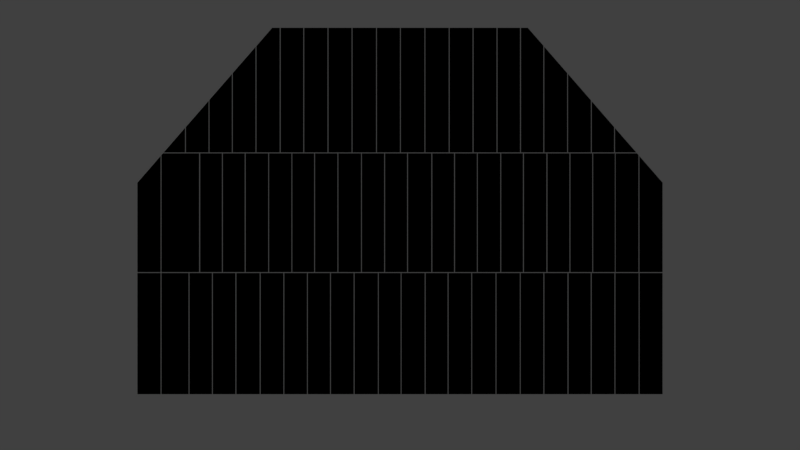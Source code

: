 # Source: ARENA_0_Castle_0_BakeryRoofWallFloorblend.blend  (saved by Blender 2.79.0; exported with 4.5.12 LTS)
import bpy
from mathutils import Matrix  # noqa: F401  (used for matrix-valued properties, if any)

bpy.ops.wm.read_factory_settings(use_empty=True)
scene = bpy.context.scene
scene.name = 'Scene'

# ---- collections
col_collection_1 = bpy.data.collections.new('Collection 1'); scene.collection.children.link(col_collection_1)

# ---- materials (node trees are filled in below, after node groups)
mat_material_006 = bpy.data.materials.new('Material.006')
mat_material_006.alpha_threshold = 0.0
mat_material_006.diffuse_color = (0.0, 0.0, 0.0, 1.0)
mat_material_006.roughness = 0.5

# ---- material node trees

# ---- world
world_world = bpy.data.worlds.new('World'); scene.world = world_world
world_world.color = (0.05088, 0.05088, 0.05088)
world_world.use_sun_shadow = False
world_world.sun_shadow_jitter_overblur = 0.0
world_world.cycles.sampling_method = 'MANUAL'

# ---- cameras
cam_camera = bpy.data.cameras.new('Camera')
cam_camera.type = 'ORTHO'
cam_camera.clip_end = 100.0
cam_camera.lens = 35.0
cam_camera.sensor_width = 32.0
cam_camera.sensor_height = 18.0
cam_camera.ortho_scale = 40.31
cam_camera.dof.focus_distance = 0.0

# ---- lights
light_lamp = bpy.data.lights.new('Lamp', 'POINT')
light_lamp.transmission_factor = 0.0
light_lamp.cutoff_distance = 30.0
light_lamp.energy = 100.0
light_lamp.shadow_buffer_clip_start = 1.001
light_lamp.shadow_soft_size = 0.1
light_lamp.shadow_maximum_resolution = 0.006
light_lamp.use_absolute_resolution = True

# ---- meshes
me_wall_008 = bpy.data.meshes.new('Wall.008')
me_wall_008.from_pydata([(-13.23, -0.04513, -3.481), (-13.23, 0.04513, -3.481), (-13.23, 0.04513, 2.626), (-13.23, -0.04513, 2.626), (-12.07, -0.04513, -3.481), (-12.07, 0.04513, -3.481), (-12.07, 0.04513, 2.626), (-12.07, -0.04513, 2.626), (12.06, -0.05492, -3.481), (12.06, 0.05492, -3.481), (12.06, 0.05492, 2.626), (12.06, -0.05492, 2.626), (13.23, -0.05492, -3.481), (13.23, 0.05492, -3.481), (13.23, 0.05492, 2.626), (13.23, -0.05492, 2.626), (-12.03, -0.04785, -3.481), (-12.03, 0.04785, -3.481), (-12.03, 0.04785, 2.626), (-12.03, -0.04785, 2.626), (-10.85, -0.04785, -3.481), (-10.85, 0.04785, -3.481), (-10.85, 0.04785, 2.626), (-10.85, -0.04785, 2.626), (-10.81, -0.05436, -3.481), (-10.81, 0.05436, -3.481), (-10.81, 0.05436, 2.626), (-10.81, -0.05436, 2.626), (-9.657, -0.05436, -3.481), (-9.657, 0.05436, -3.481), (-9.657, 0.05436, 2.626), (-9.657, -0.05436, 2.626), (-9.614, -0.05206, -3.481), (-9.614, 0.05206, -3.481), (-9.614, 0.05206, 2.626), (-9.614, -0.05206, 2.626), (-8.488, -0.05206, -3.481), (-8.488, 0.05206, -3.481), (-8.488, 0.05206, 2.626), (-8.488, -0.05206, 2.626), (-8.444, -0.04992, -3.481), (-8.444, 0.04992, -3.481), (-8.444, 0.04992, 2.626), (-8.444, -0.04992, 2.626), (-7.27, -0.04992, -3.481), (-7.27, 0.04992, -3.481), (-7.27, 0.04992, 2.626), (-7.27, -0.04992, 2.626), (-7.23, -0.04616, -3.481), (-7.23, 0.04616, -3.481), (-7.23, 0.04616, 2.626), (-7.23, -0.04616, 2.626), (-6.078, -0.04616, -3.481), (-6.078, 0.04616, -3.481), (-6.078, 0.04616, 2.626), (-6.078, -0.04616, 2.626), (-6.042, -0.04807, -3.481), (-6.042, 0.04807, -3.481), (-6.042, 0.04807, 2.626), (-6.042, -0.04807, 2.626), (-4.856, -0.04807, -3.481), (-4.856, 0.04807, -3.481), (-4.856, 0.04807, 2.626), (-4.856, -0.04807, 2.626), (-4.819, -0.04952, -3.481), (-4.819, 0.04952, -3.481), (-4.819, 0.04952, 2.626), (-4.819, -0.04952, 2.626), (-3.633, -0.04952, -3.481), (-3.633, 0.04952, -3.481), (-3.633, 0.04952, 2.626), (-3.633, -0.04952, 2.626), (-3.594, -0.05123, -3.481), (-3.594, 0.05123, -3.481), (-3.594, 0.05123, 2.626), (-3.594, -0.05123, 2.626), (-2.443, -0.05123, -3.481), (-2.443, 0.05123, -3.481), (-2.443, 0.05123, 2.626), (-2.443, -0.05123, 2.626), (-2.403, -0.05449, -3.481), (-2.403, 0.05449, -3.481), (-2.403, 0.05449, 2.626), (-2.403, -0.05449, 2.626), (-1.287, -0.05449, -3.481), (-1.287, 0.05449, -3.481), (-1.287, 0.05449, 2.626), (-1.287, -0.05449, 2.626), (-1.248, -0.04874, -3.481), (-1.248, 0.04874, -3.481), (-1.248, 0.04874, 2.626), (-1.248, -0.04874, 2.626), (-0.075, -0.04874, -3.481), (-0.075, 0.04874, -3.481), (-0.075, 0.04874, 2.626), (-0.075, -0.04874, 2.626), (-0.0375, -0.04764, -3.481), (-0.0375, 0.04764, -3.481), (-0.0375, 0.04764, 2.626), (-0.0375, -0.04764, 2.626), (1.073, -0.04764, -3.481), (1.073, 0.04764, -3.481), (1.073, 0.04764, 2.626), (1.073, -0.04764, 2.626), (1.11, -0.04992, -3.481), (1.11, 0.04992, -3.481), (1.11, 0.04992, 2.626), (1.11, -0.04992, 2.626), (2.292, -0.04992, -3.481), (2.292, 0.04992, -3.481), (2.292, 0.04992, 2.626), (2.292, -0.04992, 2.626), (2.331, -0.05379, -3.481), (2.331, 0.05379, -3.481), (2.331, 0.05379, 2.626), (2.331, -0.05379, 2.626), (3.483, -0.05379, -3.481), (3.483, 0.05379, -3.481), (3.483, 0.05379, 2.626), (3.483, -0.05379, 2.626), (3.522, -0.0541, -3.481), (3.522, 0.0541, -3.481), (3.522, 0.0541, 2.626), (3.522, -0.0541, 2.626), (4.647, -0.0541, -3.481), (4.647, 0.0541, -3.481), (4.647, 0.0541, 2.626), (4.647, -0.0541, 2.626), (4.685, -0.04825, -3.481), (4.685, 0.04825, -3.481), (4.685, 0.04825, 2.626), (4.685, -0.04825, 2.626), (5.833, -0.04825, -3.481), (5.833, 0.04825, -3.481), (5.833, 0.04825, 2.626), (5.833, -0.04825, 2.626), (5.872, -0.04595, -3.481), (5.872, 0.04595, -3.481), (5.872, 0.04595, 2.626), (5.872, -0.04595, 2.626), (7.024, -0.04595, -3.481), (7.024, 0.04595, -3.481), (7.024, 0.04595, 2.626), (7.024, -0.04595, 2.626), (7.065, -0.04568, -3.481), (7.065, 0.04568, -3.481), (7.065, 0.04568, 2.626), (7.065, -0.04568, 2.626), (8.248, -0.04568, -3.481), (8.248, 0.04568, -3.481), (8.248, 0.04568, 2.626), (8.248, -0.04568, 2.626), (8.289, -0.04711, -3.481), (8.289, 0.04711, -3.481), (8.289, 0.04711, 2.626), (8.289, -0.04711, 2.626), (9.432, -0.04711, -3.481), (9.432, 0.04711, -3.481), (9.432, 0.04711, 2.626), (9.432, -0.04711, 2.626), (9.473, -0.04921, -3.481), (9.473, 0.04921, -3.481), (9.473, 0.04921, 2.626), (9.473, -0.04921, 2.626), (10.61, -0.04921, -3.481), (10.61, 0.04921, -3.481), (10.61, 0.04921, 2.626), (10.61, -0.04921, 2.626), (10.65, -0.04538, -3.481), (10.65, 0.04538, -3.481), (10.65, 0.04538, 2.626), (10.65, -0.04538, 2.626), (12.02, -0.04538, -3.481), (12.02, 0.04538, -3.481), (12.02, 0.04538, 2.626), (12.02, -0.04538, 2.626), (-13.23, -0.05117, 2.668), (-13.23, 0.05117, 2.668), (-12.06, -0.05117, 2.668), (-12.06, 0.05117, 2.668), (12.06, -0.04619, 2.668), (12.06, 0.04619, 2.668), (13.23, -0.04619, 2.668), (13.23, 0.04619, 2.668), (-12.02, -0.04986, 2.668), (-12.02, 0.04986, 2.668), (-10.86, -0.04986, 2.668), (-10.86, 0.04986, 2.668), (-10.86, 0.04986, 8.657), (-10.86, -0.04986, 8.657), (-10.83, -0.05328, 2.668), (-10.83, 0.05328, 2.668), (-10.83, 0.05328, 8.657), (-10.83, -0.05328, 8.657), (-9.729, -0.05328, 2.668), (-9.729, 0.05328, 2.668), (-9.729, 0.05328, 8.657), (-9.729, -0.05328, 8.657), (-9.691, -0.05364, 2.668), (-9.691, 0.05364, 2.668), (-9.691, 0.05364, 8.657), (-9.691, -0.05364, 8.657), (-8.583, -0.05364, 2.668), (-8.583, 0.05364, 2.668), (-8.583, 0.05364, 8.657), (-8.583, -0.05364, 8.657), (-8.542, -0.04979, 2.668), (-8.542, 0.04979, 2.668), (-8.542, 0.04979, 8.657), (-8.542, -0.04979, 8.657), (-7.426, -0.04979, 2.668), (-7.426, 0.04979, 2.668), (-7.426, 0.04979, 8.657), (-7.426, -0.04979, 8.657), (-7.382, -0.05306, 2.668), (-7.382, 0.05306, 2.668), (-7.382, 0.05306, 8.657), (-7.382, -0.05306, 8.657), (-6.241, -0.05306, 2.668), (-6.241, 0.05306, 2.668), (-6.241, 0.05306, 8.657), (-6.241, -0.05306, 8.657), (-6.198, -0.05131, 2.668), (-6.198, 0.05131, 2.668), (-6.198, 0.05131, 8.657), (-6.198, -0.05131, 8.657), (-5.096, -0.05131, 2.668), (-5.096, 0.05131, 2.668), (-5.096, 0.05131, 8.657), (-5.096, -0.05131, 8.657), (-5.057, -0.05484, 2.668), (-5.057, 0.05484, 2.668), (-5.057, 0.05484, 8.657), (-5.057, -0.05484, 8.657), (-3.916, -0.05484, 2.668), (-3.916, 0.05484, 2.668), (-3.916, 0.05484, 8.657), (-3.916, -0.05484, 8.657), (-3.878, -0.05392, 2.668), (-3.878, 0.05392, 2.668), (-3.878, 0.05392, 8.657), (-3.878, -0.05392, 8.657), (-2.769, -0.05392, 2.668), (-2.769, 0.05392, 2.668), (-2.769, 0.05392, 8.657), (-2.769, -0.05392, 8.657), (-2.727, -0.05208, 2.668), (-2.727, 0.05208, 2.668), (-2.727, 0.05208, 8.657), (-2.727, -0.05208, 8.657), (-1.625, -0.05208, 2.668), (-1.625, 0.05208, 2.668), (-1.625, 0.05208, 8.657), (-1.625, -0.05208, 8.657), (-1.582, -0.0495, 2.668), (-1.582, 0.0495, 2.668), (-1.582, 0.0495, 8.657), (-1.582, -0.0495, 8.657), (-0.4009, -0.0495, 2.668), (-0.4009, 0.0495, 2.668), (-0.4009, 0.0495, 8.657), (-0.4009, -0.0495, 8.657), (-0.3596, -0.04895, 2.668), (-0.3596, 0.04895, 2.668), (-0.3596, 0.04895, 8.657), (-0.3596, -0.04895, 8.657), (0.7552, -0.04895, 2.668), (0.7552, 0.04895, 2.668), (0.7552, 0.04895, 8.657), (0.7552, -0.04895, 8.657), (0.7953, -0.05061, 2.668), (0.7953, 0.05061, 2.668), (0.7953, 0.05061, 8.657), (0.7953, -0.05061, 8.657), (1.922, -0.05061, 2.668), (1.922, 0.05061, 2.668), (1.922, 0.05061, 8.657), (1.922, -0.05061, 8.657), (1.961, -0.05457, 2.668), (1.961, 0.05457, 2.668), (1.961, 0.05457, 8.657), (1.961, -0.05457, 8.657), (3.109, -0.05457, 2.668), (3.109, 0.05457, 2.668), (3.109, 0.05457, 8.657), (3.109, -0.05457, 8.657), (3.148, -0.04732, 2.668), (3.148, 0.04732, 2.668), (3.148, 0.04732, 8.657), (3.148, -0.04732, 8.657), (4.284, -0.04732, 2.668), (4.284, 0.04732, 2.668), (4.284, 0.04732, 8.657), (4.284, -0.04732, 8.657), (4.323, -0.05098, 2.668), (4.323, 0.05098, 2.668), (4.323, 0.05098, 8.657), (4.323, -0.05098, 8.657), (5.43, -0.05098, 2.668), (5.43, 0.05098, 2.668), (5.43, 0.05098, 8.657), (5.43, -0.05098, 8.657), (5.467, -0.05303, 2.668), (5.467, 0.05303, 2.668), (5.467, 0.05303, 8.657), (5.467, -0.05303, 8.657), (6.599, -0.05303, 2.668), (6.599, 0.05303, 2.668), (6.599, 0.05303, 8.657), (6.599, -0.05303, 8.657), (6.637, -0.04732, 2.668), (6.637, 0.04732, 2.668), (6.637, 0.04732, 8.657), (6.637, -0.04732, 8.657), (7.779, -0.04732, 2.668), (7.779, 0.04732, 2.668), (7.779, 0.04732, 8.657), (7.779, -0.04732, 8.657), (7.821, -0.04634, 2.668), (7.821, 0.04634, 2.668), (7.821, 0.04634, 8.657), (7.821, -0.04634, 8.657), (8.928, -0.04634, 2.668), (8.928, 0.04634, 2.668), (8.928, 0.04634, 8.657), (8.928, -0.04634, 8.657), (8.969, -0.05209, 2.668), (8.969, 0.05209, 2.668), (8.969, 0.05209, 8.657), (8.969, -0.05209, 8.657), (10.07, -0.05209, 2.668), (10.07, 0.05209, 2.668), (10.07, 0.05209, 8.657), (10.07, -0.05209, 8.657), (10.12, -0.04948, 2.668), (10.12, 0.04948, 2.668), (10.12, 0.04948, 8.657), (10.12, -0.04948, 8.657), (12.02, -0.04948, 2.668), (12.02, 0.04948, 2.668), (-10.83, -0.05113, 8.698), (-10.83, 0.05113, 8.698), (-10.79, -0.04679, 8.698), (-10.79, 0.04679, 8.698), (-9.661, -0.04679, 8.698), (-9.661, 0.04679, 8.698), (-9.621, -0.0504, 8.698), (-9.621, 0.0504, 8.698), (-8.463, -0.0504, 8.698), (-8.463, 0.0504, 8.698), (-8.424, -0.05413, 8.698), (-8.424, 0.05413, 8.698), (-7.267, -0.05413, 8.698), (-7.267, 0.05413, 8.698), (-7.226, -0.04837, 8.698), (-7.226, 0.04837, 8.698), (-6.093, -0.04837, 8.698), (-6.093, 0.04837, 8.698), (-6.093, 0.04837, 14.98), (-6.093, -0.04837, 14.98), (-6.05, -0.05277, 8.698), (-6.05, 0.05277, 8.698), (-6.05, 0.05277, 14.98), (-6.05, -0.05277, 14.98), (-4.91, -0.05277, 8.698), (-4.91, 0.05277, 8.698), (-4.91, 0.05277, 14.98), (-4.91, -0.05277, 14.98), (-4.868, -0.04815, 8.698), (-4.868, 0.04815, 8.698), (-4.868, 0.04815, 14.98), (-4.868, -0.04815, 14.98), (-3.703, -0.04815, 8.698), (-3.703, 0.04815, 8.698), (-3.703, 0.04815, 14.98), (-3.703, -0.04815, 14.98), (-3.66, -0.04573, 8.698), (-3.66, 0.04573, 8.698), (-3.66, 0.04573, 14.98), (-3.66, -0.04573, 14.98), (-2.499, -0.04573, 8.698), (-2.499, 0.04573, 8.698), (-2.499, 0.04573, 14.98), (-2.499, -0.04573, 14.98), (-2.459, -0.04592, 8.698), (-2.459, 0.04592, 8.698), (-2.459, 0.04592, 14.98), (-2.459, -0.04592, 14.98), (-1.274, -0.04592, 8.698), (-1.274, 0.04592, 8.698), (-1.274, 0.04592, 14.98), (-1.274, -0.04592, 14.98), (-1.236, -0.05491, 8.698), (-1.236, 0.05491, 8.698), (-1.236, 0.05491, 14.98), (-1.236, -0.05491, 14.98), (-0.04051, -0.05491, 8.698), (-0.04051, 0.05491, 8.698), (-0.04051, 0.05491, 14.98), (-0.04051, -0.05491, 14.98), (-0.001634, -0.05241, 8.698), (-0.001634, 0.05241, 8.698), (-0.001634, 0.05241, 14.98), (-0.001634, -0.05241, 14.98), (1.165, -0.05241, 8.698), (1.165, 0.05241, 8.698), (1.165, 0.05241, 14.98), (1.165, -0.05241, 14.98), (1.204, -0.04944, 8.698), (1.204, 0.04944, 8.698), (1.204, 0.04944, 14.98), (1.204, -0.04944, 14.98), (2.396, -0.04944, 8.698), (2.396, 0.04944, 8.698), (2.396, 0.04944, 14.98), (2.396, -0.04944, 14.98), (2.436, -0.05171, 8.698), (2.436, 0.05171, 8.698), (2.436, 0.05171, 14.98), (2.436, -0.05171, 14.98), (3.607, -0.05171, 8.698), (3.607, 0.05171, 8.698), (3.607, 0.05171, 14.98), (3.607, -0.05171, 14.98), (3.649, -0.05463, 8.698), (3.649, 0.05463, 8.698), (3.649, 0.05463, 14.98), (3.649, -0.05463, 14.98), (4.829, -0.05463, 8.698), (4.829, 0.05463, 8.698), (4.829, 0.05463, 14.98), (4.829, -0.05463, 14.98), (4.871, -0.04931, 8.698), (4.871, 0.04931, 8.698), (4.871, 0.04931, 14.98), (4.871, -0.04931, 14.98), (6.015, -0.04931, 8.698), (6.015, 0.04931, 8.698), (6.015, 0.04931, 14.98), (6.015, -0.04931, 14.98), (6.057, -0.05437, 8.698), (6.057, 0.05437, 8.698), (6.057, 0.05437, 14.98), (6.057, -0.05437, 14.98), (7.237, -0.05437, 8.698), (7.237, 0.05437, 8.698), (7.277, -0.05004, 8.698), (7.277, 0.05004, 8.698), (8.428, -0.05004, 8.698), (8.428, 0.05004, 8.698), (8.468, -0.0535, 8.698), (8.468, 0.0535, 8.698), (9.603, -0.0535, 8.698), (9.603, 0.0535, 8.698), (9.642, -0.04969, 8.698), (9.642, 0.04969, 8.698), (10.79, -0.04969, 8.698), (10.79, 0.04969, 8.698), (10.83, -0.05117, 8.698), (10.83, 0.05117, 8.698), (10.83, 0.05117, 9.941), (11.91, 0.05117, 8.698), (11.91, -0.05117, 8.698), (11.94, 0.04948, 8.657), (12.02, 0.04948, 8.572), (11.94, -0.04948, 8.657), (12.06, -0.04619, 8.523), (12.0, -0.04948, 8.595), (12.02, -0.04948, 8.572), (13.23, 0.04619, 7.176), (12.06, 0.04619, 8.523), (13.23, -0.04619, 7.176), (12.02, -0.04809, 8.572), (10.79, 0.04969, 9.985), (10.79, -0.04969, 9.985), (10.83, -0.05117, 9.941), (9.603, 0.0535, 11.35), (9.642, 0.04969, 11.3), (9.603, -0.0535, 11.35), (8.468, -0.0535, 12.65), (9.642, -0.04969, 11.3), (8.468, 0.0535, 12.65), (7.277, 0.05004, 14.02), (8.428, -0.05004, 12.7), (6.44, -0.05437, 14.98), (7.237, -0.05437, 14.06), (8.428, 0.05004, 12.7), (7.237, 0.05437, 14.06), (7.277, -0.05004, 14.02), (6.44, 0.05437, 14.98), (-10.79, 0.04679, 9.98), (-10.83, 0.05113, 9.931), (-10.79, -0.04679, 9.979), (-11.91, 0.05113, 8.698), (-11.91, -0.05113, 8.698), (-10.83, -0.05113, 9.931), (-12.02, 0.04986, 8.566), (-12.02, -0.04986, 8.565), (-12.06, 0.05117, 8.52), (-13.23, 0.05117, 7.18), (-13.23, -0.05117, 7.18), (-11.94, 0.04986, 8.657), (-12.06, -0.05117, 8.52), (-11.94, -0.04986, 8.657), (-8.424, 0.05413, 12.7), (-7.267, 0.05413, 14.03), (-6.44, 0.04837, 14.98), (-7.226, 0.04837, 14.08), (-6.439, -0.04837, 14.98), (-7.226, -0.04837, 14.08), (-8.463, 0.0504, 12.66), (-8.424, -0.05413, 12.7), (-7.267, -0.05413, 14.03), (-8.463, -0.0504, 12.66), (-9.621, 0.0504, 11.33), (-9.621, -0.0504, 11.32), (-9.661, 0.04679, 11.28), (-9.661, -0.04679, 11.28)], [], [(0, 3, 2, 1), (0, 1, 5, 4), (1, 2, 6, 5), (2, 3, 7, 6), (3, 0, 4, 7), (4, 5, 6, 7), (8, 11, 10, 9), (8, 9, 13, 12), (9, 10, 14, 13), (10, 11, 15, 14), (11, 8, 12, 15), (12, 13, 14, 15), (16, 19, 18, 17), (16, 17, 21, 20), (17, 18, 22, 21), (18, 19, 23, 22), (19, 16, 20, 23), (20, 21, 22, 23), (24, 27, 26, 25), (24, 25, 29, 28), (25, 26, 30, 29), (26, 27, 31, 30), (27, 24, 28, 31), (28, 29, 30, 31), (32, 35, 34, 33), (32, 33, 37, 36), (33, 34, 38, 37), (34, 35, 39, 38), (35, 32, 36, 39), (36, 37, 38, 39), (40, 43, 42, 41), (40, 41, 45, 44), (41, 42, 46, 45), (42, 43, 47, 46), (43, 40, 44, 47), (44, 45, 46, 47), (48, 51, 50, 49), (48, 49, 53, 52), (49, 50, 54, 53), (50, 51, 55, 54), (51, 48, 52, 55), (52, 53, 54, 55), (56, 59, 58, 57), (56, 57, 61, 60), (57, 58, 62, 61), (58, 59, 63, 62), (59, 56, 60, 63), (60, 61, 62, 63), (64, 67, 66, 65), (64, 65, 69, 68), (65, 66, 70, 69), (66, 67, 71, 70), (67, 64, 68, 71), (68, 69, 70, 71), (72, 75, 74, 73), (72, 73, 77, 76), (73, 74, 78, 77), (74, 75, 79, 78), (75, 72, 76, 79), (76, 77, 78, 79), (80, 83, 82, 81), (80, 81, 85, 84), (81, 82, 86, 85), (82, 83, 87, 86), (83, 80, 84, 87), (84, 85, 86, 87), (88, 91, 90, 89), (88, 89, 93, 92), (89, 90, 94, 93), (90, 91, 95, 94), (91, 88, 92, 95), (92, 93, 94, 95), (96, 99, 98, 97), (96, 97, 101, 100), (97, 98, 102, 101), (98, 99, 103, 102), (99, 96, 100, 103), (100, 101, 102, 103), (104, 107, 106, 105), (104, 105, 109, 108), (105, 106, 110, 109), (106, 107, 111, 110), (107, 104, 108, 111), (108, 109, 110, 111), (112, 115, 114, 113), (112, 113, 117, 116), (113, 114, 118, 117), (114, 115, 119, 118), (115, 112, 116, 119), (116, 117, 118, 119), (120, 123, 122, 121), (120, 121, 125, 124), (121, 122, 126, 125), (122, 123, 127, 126), (123, 120, 124, 127), (124, 125, 126, 127), (128, 131, 130, 129), (128, 129, 133, 132), (129, 130, 134, 133), (130, 131, 135, 134), (131, 128, 132, 135), (132, 133, 134, 135), (136, 139, 138, 137), (136, 137, 141, 140), (137, 138, 142, 141), (138, 139, 143, 142), (139, 136, 140, 143), (140, 141, 142, 143), (144, 147, 146, 145), (144, 145, 149, 148), (145, 146, 150, 149), (146, 147, 151, 150), (147, 144, 148, 151), (148, 149, 150, 151), (152, 155, 154, 153), (152, 153, 157, 156), (153, 154, 158, 157), (154, 155, 159, 158), (155, 152, 156, 159), (156, 157, 158, 159), (160, 163, 162, 161), (160, 161, 165, 164), (161, 162, 166, 165), (162, 163, 167, 166), (163, 160, 164, 167), (164, 165, 166, 167), (168, 171, 170, 169), (168, 169, 173, 172), (169, 170, 174, 173), (170, 171, 175, 174), (171, 168, 172, 175), (172, 173, 174, 175), (176, 500, 499, 177), (176, 177, 179, 178), (177, 499, 498, 179), (178, 179, 498, 502), (180, 466, 470, 181), (180, 181, 183, 182), (181, 470, 469, 183), (182, 183, 469, 471), (184, 497, 496, 185), (184, 185, 187, 186), (185, 496, 501, 188, 187), (186, 187, 188, 189), (190, 193, 192, 191), (190, 191, 195, 194), (191, 192, 196, 195), (192, 193, 197, 196), (193, 190, 194, 197), (194, 195, 196, 197), (198, 201, 200, 199), (198, 199, 203, 202), (199, 200, 204, 203), (200, 201, 205, 204), (201, 198, 202, 205), (202, 203, 204, 205), (206, 209, 208, 207), (206, 207, 211, 210), (207, 208, 212, 211), (208, 209, 213, 212), (209, 206, 210, 213), (210, 211, 212, 213), (214, 217, 216, 215), (214, 215, 219, 218), (215, 216, 220, 219), (216, 217, 221, 220), (217, 214, 218, 221), (218, 219, 220, 221), (222, 225, 224, 223), (222, 223, 227, 226), (223, 224, 228, 227), (224, 225, 229, 228), (225, 222, 226, 229), (226, 227, 228, 229), (230, 233, 232, 231), (230, 231, 235, 234), (231, 232, 236, 235), (232, 233, 237, 236), (233, 230, 234, 237), (234, 235, 236, 237), (238, 241, 240, 239), (238, 239, 243, 242), (239, 240, 244, 243), (240, 241, 245, 244), (241, 238, 242, 245), (242, 243, 244, 245), (246, 249, 248, 247), (246, 247, 251, 250), (247, 248, 252, 251), (248, 249, 253, 252), (249, 246, 250, 253), (250, 251, 252, 253), (254, 257, 256, 255), (254, 255, 259, 258), (255, 256, 260, 259), (256, 257, 261, 260), (257, 254, 258, 261), (258, 259, 260, 261), (262, 265, 264, 263), (262, 263, 267, 266), (263, 264, 268, 267), (264, 265, 269, 268), (265, 262, 266, 269), (266, 267, 268, 269), (270, 273, 272, 271), (270, 271, 275, 274), (271, 272, 276, 275), (272, 273, 277, 276), (273, 270, 274, 277), (274, 275, 276, 277), (278, 281, 280, 279), (278, 279, 283, 282), (279, 280, 284, 283), (280, 281, 285, 284), (281, 278, 282, 285), (282, 283, 284, 285), (286, 289, 288, 287), (286, 287, 291, 290), (287, 288, 292, 291), (288, 289, 293, 292), (289, 286, 290, 293), (290, 291, 292, 293), (294, 297, 296, 295), (294, 295, 299, 298), (295, 296, 300, 299), (296, 297, 301, 300), (297, 294, 298, 301), (298, 299, 300, 301), (302, 305, 304, 303), (302, 303, 307, 306), (303, 304, 308, 307), (304, 305, 309, 308), (305, 302, 306, 309), (306, 307, 308, 309), (310, 313, 312, 311), (310, 311, 315, 314), (311, 312, 316, 315), (312, 313, 317, 316), (313, 310, 314, 317), (314, 315, 316, 317), (318, 321, 320, 319), (318, 319, 323, 322), (319, 320, 324, 323), (320, 321, 325, 324), (321, 318, 322, 325), (322, 323, 324, 325), (326, 329, 328, 327), (326, 327, 331, 330), (327, 328, 332, 331), (328, 329, 333, 332), (329, 326, 330, 333), (330, 331, 332, 333), (334, 337, 336, 335), (334, 335, 339, 338), (335, 336, 463, 464, 339), (336, 337, 465, 463), (337, 334, 338, 468, 467, 465), (338, 339, 464, 472, 468), (340, 341, 491, 495), (342, 492, 490, 343), (342, 343, 345, 344), (343, 490, 516, 345), (344, 345, 516, 517), (346, 515, 514, 347), (346, 347, 349, 348), (347, 514, 510, 349), (348, 349, 510, 513), (350, 511, 504, 351), (350, 351, 353, 352), (351, 504, 505, 353), (352, 353, 505, 512), (354, 509, 507, 355), (354, 355, 357, 356), (355, 507, 506, 358, 357), (356, 357, 358, 359), (360, 363, 362, 361), (360, 361, 365, 364), (361, 362, 366, 365), (362, 363, 367, 366), (363, 360, 364, 367), (364, 365, 366, 367), (368, 371, 370, 369), (368, 369, 373, 372), (369, 370, 374, 373), (370, 371, 375, 374), (371, 368, 372, 375), (372, 373, 374, 375), (376, 379, 378, 377), (376, 377, 381, 380), (377, 378, 382, 381), (378, 379, 383, 382), (379, 376, 380, 383), (380, 381, 382, 383), (384, 387, 386, 385), (384, 385, 389, 388), (385, 386, 390, 389), (386, 387, 391, 390), (387, 384, 388, 391), (388, 389, 390, 391), (392, 395, 394, 393), (392, 393, 397, 396), (393, 394, 398, 397), (394, 395, 399, 398), (395, 392, 396, 399), (396, 397, 398, 399), (400, 403, 402, 401), (400, 401, 405, 404), (401, 402, 406, 405), (402, 403, 407, 406), (403, 400, 404, 407), (404, 405, 406, 407), (408, 411, 410, 409), (408, 409, 413, 412), (409, 410, 414, 413), (410, 411, 415, 414), (411, 408, 412, 415), (412, 413, 414, 415), (416, 419, 418, 417), (416, 417, 421, 420), (417, 418, 422, 421), (418, 419, 423, 422), (419, 416, 420, 423), (420, 421, 422, 423), (424, 427, 426, 425), (424, 425, 429, 428), (425, 426, 430, 429), (426, 427, 431, 430), (427, 424, 428, 431), (428, 429, 430, 431), (432, 435, 434, 433), (432, 433, 437, 436), (433, 434, 438, 437), (434, 435, 439, 438), (435, 432, 436, 439), (436, 437, 438, 439), (440, 443, 442, 441), (440, 441, 445, 444), (441, 442, 489, 487, 445), (442, 443, 484, 489), (443, 440, 444, 485, 484), (444, 445, 487, 485), (446, 488, 482, 447), (446, 447, 449, 448), (447, 482, 486, 449), (448, 449, 486, 483), (450, 479, 481, 451), (450, 451, 453, 452), (451, 481, 476, 453), (452, 453, 476, 478), (454, 480, 477, 455), (454, 455, 457, 456), (455, 477, 473, 457), (456, 457, 473, 474), (458, 475, 460, 459), (458, 459, 461, 462), (459, 460, 461), (481, 479, 478, 476), (482, 488, 483, 486), (489, 484, 485, 487), (460, 475, 462, 461), (477, 480, 474, 473), (465, 467, 468, 472, 464, 463), (466, 471, 469, 470), (478, 479, 450, 452), (471, 466, 180, 182), (474, 480, 454, 456), (462, 475, 458), (483, 488, 446, 448), (513, 510, 514, 515), (512, 505, 504, 511), (508, 506, 507, 509), (502, 498, 499, 500), (495, 491, 493, 494), (492, 517, 516, 490), (496, 497, 503, 501), (493, 491, 341), (494, 493, 341, 340), (517, 492, 342, 344), (502, 500, 176, 178), (512, 511, 350, 352), (506, 508, 359, 358), (503, 497, 184, 186, 189), (501, 503, 189, 188), (508, 509, 354, 356, 359), (495, 494, 340), (513, 515, 346, 348)])
_uv = me_wall_008.uv_layers.new(name='UVMap')
_uv.uv.foreach_set('vector', [0.995, 0.5906, 0.995, 0.7874, 0.9922, 0.7874, 0.9922, 0.5906, 0.1687, 1.0, 0.1658, 1.0, 0.1658, 0.9626, 0.1687, 0.9626, 0.5806, 0.5962, 0.5806, 0.3994, 0.6174, 0.3994, 0.6174, 0.5962, 0.5312, 1.0, 0.5284, 1.0, 0.5284, 0.9626, 0.5312, 0.9626, 0.6198, 0.0, 0.6198, 0.1969, 0.583, 0.1969, 0.583, 7.685e-09, 0.9923, 0.7931, 0.9951, 0.7931, 0.9951, 0.9899, 0.9923, 0.9899, 0.1126, 0.5924, 0.1126, 0.3956, 0.1161, 0.3956, 0.1161, 0.5924, 0.5251, 0.9601, 0.5216, 0.9601, 0.5216, 0.9225, 0.5251, 0.9225, 0.356, 0.405, 0.356, 0.6019, 0.319, 0.6019, 0.319, 0.405, 0.5216, 0.9601, 0.5181, 0.9601, 0.5181, 0.9225, 0.5216, 0.9225, 0.2818, 0.405, 0.2818, 0.6019, 0.2448, 0.6019, 0.2448, 0.405, 0.1161, 0.3956, 0.1196, 0.3956, 0.1196, 0.5924, 0.1161, 0.5924, 0.9713, 0.9956, 0.9713, 0.7988, 0.9744, 0.7988, 0.9744, 0.9956, 0.8516, 0.9983, 0.8486, 0.9983, 0.8486, 0.9601, 0.8516, 0.9601, 0.583, 0.0, 0.583, 0.1969, 0.5455, 0.1969, 0.5455, 7.685e-09, 0.3728, 0.9987, 0.3698, 0.9987, 0.3698, 0.9605, 0.3728, 0.9605, 0.5462, 0.2025, 0.5462, 0.3994, 0.5086, 0.3994, 0.5086, 0.2025, 0.9775, 0.5962, 0.9805, 0.5962, 0.9805, 0.7931, 0.9775, 0.7931, 0.1955, 0.5962, 0.1955, 0.3994, 0.1989, 0.3994, 0.1989, 0.5962, 0.5416, 0.9597, 0.5381, 0.9597, 0.5381, 0.9225, 0.5416, 0.9225, 0.6198, 0.1969, 0.6198, 0.0, 0.6564, 0.0, 0.6564, 0.1969, 0.3999, 0.9614, 0.3964, 0.9614, 0.3964, 0.9242, 0.3999, 0.9242, 0.6578, 0.2025, 0.6578, 0.3994, 0.6212, 0.3994, 0.6212, 0.2025, 0.3561, 0.405, 0.3596, 0.405, 0.3596, 0.6019, 0.3561, 0.6019, 0.9534, 0.3937, 0.9534, 0.1969, 0.9567, 0.1969, 0.9567, 0.3937, 0.5764, 0.9624, 0.5731, 0.9624, 0.5731, 0.9261, 0.5764, 0.9261, 0.7279, 0.7931, 0.7279, 0.5962, 0.7636, 0.5962, 0.7636, 0.7931, 0.5797, 0.9624, 0.5764, 0.9624, 0.5764, 0.9261, 0.5797, 0.9261, 0.1563, 0.6019, 0.1563, 0.7988, 0.1206, 0.7988, 0.1206, 0.6019, 0.9536, 0.3994, 0.9569, 0.3994, 0.9569, 0.5962, 0.9536, 0.5962, 0.9689, 0.0, 0.9689, 0.1969, 0.9657, 0.1969, 0.9657, 0.0, 0.5699, 0.964, 0.5667, 0.964, 0.5667, 0.9261, 0.5699, 0.9261, 0.4334, 0.5962, 0.4334, 0.3994, 0.4706, 0.3994, 0.4706, 0.5962, 0.5731, 0.964, 0.5699, 0.964, 0.5699, 0.9261, 0.5731, 0.9261, 0.5083, 0.3994, 0.5083, 0.5962, 0.471, 0.5962, 0.471, 0.3994, 0.9668, 0.3994, 0.97, 0.3994, 0.97, 0.5962, 0.9668, 0.5962, 0.9893, 0.5906, 0.9893, 0.7874, 0.9864, 0.7874, 0.9864, 0.5906, 0.3625, 0.9993, 0.3596, 0.9993, 0.3596, 0.9622, 0.3625, 0.9622, 0.6564, 0.1969, 0.6564, 7.685e-09, 0.6929, 0.0, 0.6929, 0.1969, 0.4303, 0.9992, 0.4273, 0.9992, 0.4273, 0.962, 0.4303, 0.962, 0.6915, 0.3994, 0.6915, 0.5962, 0.6549, 0.5962, 0.6549, 0.3994, 0.9864, 0.7931, 0.9893, 0.7931, 0.9893, 0.9899, 0.9864, 0.9899, 0.9758, 0.3937, 0.9758, 0.1969, 0.9788, 0.1969, 0.9788, 0.3937, 0.8548, 0.996, 0.8517, 0.996, 0.8517, 0.9578, 0.8548, 0.9578, 0.5086, 0.2025, 0.5086, 0.3994, 0.471, 0.3994, 0.471, 0.2025, 0.5212, 0.9984, 0.5181, 0.9984, 0.5181, 0.9601, 0.5212, 0.9601, 0.5455, 0.0, 0.5455, 0.1969, 0.5078, 0.1969, 0.5078, 0.0, 0.9762, 0.3994, 0.9792, 0.3994, 0.9792, 0.5962, 0.9762, 0.5962, 0.3038, 0.7907, 0.3038, 0.9875, 0.3007, 0.9875, 0.3007, 0.7907, 0.5636, 0.9644, 0.5605, 0.9644, 0.5605, 0.9261, 0.5636, 0.9261, 0.5078, 0.0, 0.5078, 0.1969, 0.4702, 0.1969, 0.4702, 7.685e-09, 0.5667, 0.9644, 0.5636, 0.9644, 0.5636, 0.9261, 0.5667, 0.9261, 0.471, 0.2025, 0.471, 0.3994, 0.4334, 0.3994, 0.4334, 0.2025, 0.9689, 0.0, 0.972, 0.0, 0.972, 0.1969, 0.9689, 0.1969, 0.9585, 0.7931, 0.9585, 0.5962, 0.9618, 0.5962, 0.9618, 0.7931, 0.5509, 0.9632, 0.5477, 0.9632, 0.5477, 0.9261, 0.5509, 0.9261, 0.7645, 0.3994, 0.7645, 0.5962, 0.728, 0.5962, 0.728, 0.3994, 0.5542, 0.9632, 0.5509, 0.9632, 0.5509, 0.9261, 0.5542, 0.9261, 0.766, 0.0, 0.766, 0.1969, 0.7295, 0.1969, 0.7295, 0.0, 0.9591, 0.0, 0.9624, 0.0, 0.9624, 0.1969, 0.9591, 0.1969, 0.2058, 0.3994, 0.2058, 0.5962, 0.2024, 0.5962, 0.2024, 0.3994, 0.3767, 0.9605, 0.3732, 0.9605, 0.3732, 0.9246, 0.3767, 0.9246, 0.7998, 0.7931, 0.7998, 0.5962, 0.8352, 0.5962, 0.8352, 0.7931, 0.3732, 0.9605, 0.3698, 0.9605, 0.3698, 0.9246, 0.3732, 0.9246, 0.5799, 0.6019, 0.5799, 0.7988, 0.5445, 0.7988, 0.5445, 0.6019, 0.1989, 0.3994, 0.2024, 0.3994, 0.2024, 0.5962, 0.1989, 0.5962, 0.9731, 0.5962, 0.9731, 0.3994, 0.9762, 0.3994, 0.9762, 0.5962, 0.4304, 0.962, 0.4273, 0.962, 0.4273, 0.9242, 0.4304, 0.9242, 0.2818, 0.6019, 0.2818, 0.405, 0.319, 0.405, 0.319, 0.6019, 0.858, 0.9752, 0.8549, 0.9752, 0.8549, 0.9374, 0.858, 0.9374, 0.2446, 0.405, 0.2446, 0.6019, 0.2074, 0.6019, 0.2074, 0.405, 0.9744, 0.5962, 0.9775, 0.5962, 0.9775, 0.7931, 0.9744, 0.7931, 0.9813, 0.0, 0.9813, 0.1969, 0.9782, 0.1969, 0.9782, 0.0, 0.5794, 0.9982, 0.5764, 0.9982, 0.5764, 0.9624, 0.5794, 0.9624, 0.8043, 0.3994, 0.8043, 0.2025, 0.8395, 0.2025, 0.8395, 0.3994, 0.5251, 0.9626, 0.5281, 0.9626, 0.5281, 0.9984, 0.5251, 0.9984, 0.8704, 0.5962, 0.8704, 0.7931, 0.8352, 0.7931, 0.8352, 0.5962, 0.9788, 0.1969, 0.9819, 0.1969, 0.9819, 0.3937, 0.9788, 0.3937, 0.9435, 0.7893, 0.9435, 0.9861, 0.9403, 0.9861, 0.9403, 0.7893, 0.1926, 0.9642, 0.1895, 0.9642, 0.1895, 0.9261, 0.1926, 0.9261, 0.5837, 0.2025, 0.5837, 0.3994, 0.5462, 0.3994, 0.5462, 0.2025, 0.5445, 0.9261, 0.5477, 0.9261, 0.5477, 0.9642, 0.5445, 0.9642, 0.1126, 0.3956, 0.1126, 0.5924, 0.07506, 0.5924, 0.07506, 0.3956, 0.945, 0.7893, 0.9482, 0.7893, 0.9482, 0.9861, 0.945, 0.9861, 0.3425, 0.7988, 0.3425, 0.6019, 0.3459, 0.6019, 0.3459, 0.7988, 0.4206, 0.9614, 0.4172, 0.9614, 0.4172, 0.9242, 0.4206, 0.9242, 0.6929, 0.1969, 0.6929, 1.537e-08, 0.7295, 0.0, 0.7295, 0.1969, 0.424, 0.9614, 0.4206, 0.9614, 0.4206, 0.9242, 0.424, 0.9242, 0.7308, 0.2025, 0.7308, 0.3994, 0.6943, 0.3994, 0.6943, 0.2025, 0.3561, 0.6019, 0.3596, 0.6019, 0.3596, 0.7988, 0.3561, 0.7988, 0.1202, 0.5924, 0.1202, 0.7893, 0.1167, 0.7893, 0.1167, 0.5924, 0.3698, 0.9608, 0.3663, 0.9608, 0.3663, 0.9246, 0.3698, 0.9246, 0.1592, 0.7988, 0.1592, 0.6019, 0.1948, 0.6019, 0.1948, 0.7988, 0.3663, 0.9608, 0.3629, 0.9608, 0.3629, 0.9246, 0.3663, 0.9246, 0.2311, 0.6019, 0.2311, 0.7988, 0.1955, 0.7988, 0.1955, 0.6019, 0.3526, 0.6019, 0.356, 0.6019, 0.356, 0.7988, 0.3526, 0.7988, 0.9744, 0.9899, 0.9744, 0.7931, 0.9775, 0.7931, 0.9775, 0.9899, 0.4202, 0.9984, 0.4172, 0.9984, 0.4172, 0.9614, 0.4202, 0.9614, 0.7308, 0.3994, 0.7308, 0.2025, 0.7673, 0.2025, 0.7673, 0.3994, 0.3865, 0.9984, 0.3835, 0.9984, 0.3835, 0.9613, 0.3865, 0.9613, 0.03643, 0.5924, 0.03643, 0.7893, 1.513e-08, 0.7893, 0.0, 0.5924, 0.9752, 0.0, 0.9782, 0.0, 0.9782, 0.1969, 0.9752, 0.1969, 0.9865, 0.5906, 0.9865, 0.3937, 0.9894, 0.3937, 0.9894, 0.5906, 0.5378, 0.9994, 0.5349, 0.9994, 0.5349, 0.9623, 0.5378, 0.9623, 0.6915, 0.5962, 0.6915, 0.3994, 0.728, 0.3994, 0.728, 0.5962, 0.5345, 0.9994, 0.5316, 0.9994, 0.5316, 0.9623, 0.5345, 0.9623, 0.6943, 0.2025, 0.6943, 0.3994, 0.6578, 0.3994, 0.6578, 0.2025, 0.9872, 0.0, 0.9902, 0.0, 0.9902, 0.1969, 0.9872, 0.1969, 0.9878, 0.3937, 0.9878, 0.1969, 0.9907, 0.1969, 0.9907, 0.3937, 0.1856, 1.0, 0.1827, 1.0, 0.1827, 0.9618, 0.1856, 0.9618, 0.07506, 0.3956, 0.07506, 0.5924, 0.03753, 0.5924, 0.03753, 0.3956, 0.1856, 0.9618, 0.1885, 0.9618, 0.1885, 1.0, 0.1856, 1.0, 0.03753, 0.3956, 0.03753, 0.5924, 0.0, 0.5924, 0.0, 0.3956, 0.9893, 0.5906, 0.9922, 0.5906, 0.9922, 0.7874, 0.9893, 0.7874, 0.9813, 0.1969, 0.9813, 0.0, 0.9842, 0.0, 0.9842, 0.1969, 0.427, 0.9987, 0.424, 0.9987, 0.424, 0.9619, 0.427, 0.9619, 0.03753, 0.7893, 0.03753, 0.5924, 0.07378, 0.5924, 0.07378, 0.7893, 0.1756, 0.9987, 0.1726, 0.9987, 0.1726, 0.9619, 0.1756, 0.9619, 0.11, 0.5924, 0.11, 0.7893, 0.07378, 0.7893, 0.07378, 0.5924, 0.9819, 0.1969, 0.9848, 0.1969, 0.9848, 0.3937, 0.9819, 0.3937, 0.97, 0.5962, 0.97, 0.3994, 0.9731, 0.3994, 0.9731, 0.5962, 0.4133, 0.9978, 0.4102, 0.9978, 0.4102, 0.961, 0.4133, 0.961, 0.4334, 0.7931, 0.4334, 0.5962, 0.4696, 0.5962, 0.4696, 0.7931, 0.4168, 0.9978, 0.4137, 0.9978, 0.4137, 0.961, 0.4168, 0.961, 0.6537, 0.5924, 0.6537, 0.7893, 0.6174, 0.7893, 0.6174, 0.5924, 0.8622, 0.7931, 0.8653, 0.7931, 0.8653, 0.9899, 0.8622, 0.9899, 0.993, 0.0, 0.993, 0.1969, 0.9902, 0.1969, 0.9902, 0.0, 0.4333, 0.9286, 0.4304, 0.9286, 0.4304, 0.8845, 0.4333, 0.8845, 0.164, 0.1969, 0.164, 0.0, 0.2075, 0.0, 0.2075, 0.1969, 0.5444, 0.9667, 0.5416, 0.9667, 0.5416, 0.9225, 0.5444, 0.9225, 0.164, 0.0, 0.164, 0.1969, 0.1206, 0.1969, 0.1206, 0.0, 0.9907, 0.1969, 0.9936, 0.1969, 0.9936, 0.3937, 0.9907, 0.3937, 0.8686, 0.7931, 0.8686, 0.9385, 0.8653, 0.9386, 0.8653, 0.7931, 0.1827, 0.9637, 0.1794, 0.9637, 0.1794, 0.9261, 0.1827, 0.9261, 0.766, 0.1887, 0.766, 0.04319, 0.803, 0.0, 0.803, 0.1887, 0.9585, 0.7931, 0.9618, 0.7931, 0.9618, 0.9817, 0.9585, 0.9817, 0.9923, 0.5825, 0.9923, 0.3937, 0.9952, 0.3937, 0.9952, 0.5825, 0.1527, 0.9997, 0.1498, 0.9997, 0.1498, 0.9618, 0.1527, 0.9618, 0.2311, 0.7907, 0.2311, 0.6019, 0.2684, 0.6453, 0.2684, 0.7907, 0.993, 0.0, 0.996, 0.0, 0.996, 0.1453, 0.993, 0.1453, 0.11, 0.988, 0.11, 0.7979, 0.1132, 0.7979, 0.1132, 0.988, 0.14, 0.9637, 0.1368, 0.9637, 0.1368, 0.9263, 0.14, 0.9263, 0.5806, 0.7893, 0.5806, 0.5992, 0.5832, 0.5962, 0.6174, 0.5962, 0.6174, 0.7893, 0.1134, 0.795, 0.1165, 0.795, 0.1165, 0.988, 0.1134, 0.988, 0.9551, 0.5962, 0.9551, 0.7893, 0.9518, 0.7893, 0.9518, 0.5962, 0.1302, 0.9617, 0.1269, 0.9617, 0.1269, 0.9263, 0.1302, 0.9263, 0.3007, 0.7907, 0.3007, 0.9837, 0.2659, 0.9837, 0.2659, 0.7907, 0.1336, 0.9617, 0.1302, 0.9617, 0.1302, 0.9263, 0.1336, 0.9263, 0.2659, 0.7907, 0.2659, 0.9837, 0.2311, 0.9837, 0.2311, 0.7907, 0.9524, 0.0, 0.9558, 0.0, 0.9558, 0.1931, 0.9524, 0.1931, 0.95, 0.3899, 0.95, 0.1969, 0.9534, 0.1969, 0.9534, 0.3899, 0.1861, 0.9618, 0.1827, 0.9618, 0.1827, 0.9261, 0.1861, 0.9261, 0.9106, 0.3956, 0.9106, 0.2025, 0.9457, 0.2025, 0.9457, 0.3956, 0.1895, 0.9618, 0.1861, 0.9618, 0.1861, 0.9261, 0.1895, 0.9261, 0.03515, 0.7893, 0.03515, 0.9823, 3.026e-08, 0.9823, 0.0, 0.7893, 0.9502, 0.3994, 0.9536, 0.3994, 0.9536, 0.5924, 0.9502, 0.5924, 0.9752, 0.0, 0.9752, 0.1931, 0.972, 0.1931, 0.972, 0.0, 0.3833, 0.9973, 0.3801, 0.9973, 0.3801, 0.9613, 0.3833, 0.9613, 0.8749, 0.1931, 0.8749, 3.074e-08, 0.9104, 0.0, 0.9104, 0.1931, 0.4065, 0.9972, 0.4033, 0.9972, 0.4033, 0.9613, 0.4065, 0.9613, 0.9081, 0.3994, 0.9081, 0.5924, 0.8727, 0.5924, 0.8727, 0.3994, 0.3425, 0.7988, 0.3457, 0.7988, 0.3457, 0.9918, 0.3425, 0.9918, 0.9551, 0.7893, 0.9551, 0.5962, 0.9585, 0.5962, 0.9585, 0.7893, 0.3835, 0.9613, 0.3801, 0.9613, 0.3801, 0.9246, 0.3835, 0.9246, 0.3964, 0.8006, 0.3964, 0.6076, 0.4326, 0.6076, 0.4326, 0.8006, 0.3868, 0.9613, 0.3835, 0.9613, 0.3835, 0.9246, 0.3868, 0.9246, 0.3958, 0.6076, 0.3958, 0.8006, 0.3596, 0.8006, 0.3596, 0.6076, 0.9558, 0.0, 0.9591, 0.0, 0.9591, 0.1931, 0.9558, 0.1931, 0.9635, 0.5924, 0.9635, 0.3994, 0.9668, 0.3994, 0.9668, 0.5924, 0.3761, 0.996, 0.3728, 0.996, 0.3728, 0.9605, 0.3761, 0.9605, 0.7636, 0.9823, 0.7636, 0.7893, 0.7986, 0.7893, 0.7986, 0.9823, 0.518, 0.9961, 0.5147, 0.9961, 0.5147, 0.9606, 0.518, 0.9606, 0.7209, 0.7893, 0.7209, 0.9823, 0.6859, 0.9823, 0.6859, 0.7893, 0.1054, 0.7893, 0.1086, 0.7893, 0.1086, 0.9823, 0.1054, 0.9823, 0.9415, 0.7893, 0.9415, 0.5962, 0.945, 0.5962, 0.945, 0.7893, 0.4172, 0.961, 0.4137, 0.961, 0.4137, 0.9242, 0.4172, 0.9242, 0.7645, 0.5924, 0.7645, 0.3994, 0.8007, 0.3994, 0.8007, 0.5924, 0.4137, 0.961, 0.4102, 0.961, 0.4102, 0.9242, 0.4137, 0.9242, 0.7998, 0.5962, 0.7998, 0.7893, 0.7636, 0.7893, 0.7636, 0.5962, 0.9433, 0.3994, 0.9467, 0.3994, 0.9467, 0.5924, 0.9433, 0.5924, 0.9467, 0.5924, 0.9467, 0.3994, 0.9502, 0.3994, 0.9502, 0.5924, 0.176, 0.9619, 0.1726, 0.9619, 0.1726, 0.9261, 0.176, 0.9261, 0.9104, 0.1931, 0.9104, 0.0, 0.9455, 3.074e-08, 0.9455, 0.1931, 0.1794, 0.9619, 0.176, 0.9619, 0.176, 0.9261, 0.1794, 0.9261, 0.9433, 0.3994, 0.9433, 0.5924, 0.9081, 0.5924, 0.9081, 0.3994, 0.949, 0.0, 0.9524, 0.0, 0.9524, 0.1931, 0.949, 0.1931, 0.9651, 0.5962, 0.9651, 0.7893, 0.9618, 0.7893, 0.9618, 0.5962, 0.1531, 0.9618, 0.1498, 0.9618, 0.1498, 0.9263, 0.1531, 0.9263, 0.9054, 0.7893, 0.9054, 0.9823, 0.8704, 0.9823, 0.8704, 0.7893, 0.1564, 0.9618, 0.1531, 0.9618, 0.1531, 0.9263, 0.1564, 0.9263, 0.9403, 0.7893, 0.9403, 0.9823, 0.9054, 0.9823, 0.9054, 0.7893, 0.9624, 0.0, 0.9657, 0.0, 0.9657, 0.1931, 0.9624, 0.1931, 0.3557, 0.7988, 0.3557, 0.9918, 0.3526, 0.9918, 0.3526, 0.7988, 0.1269, 0.9644, 0.1237, 0.9644, 0.1237, 0.9263, 0.1269, 0.9263, 0.6174, 0.5924, 0.6174, 0.3994, 0.6549, 0.3994, 0.6549, 0.5924, 0.1237, 0.9644, 0.1206, 0.9644, 0.1206, 0.9263, 0.1237, 0.9263, 0.6212, 0.2025, 0.6212, 0.3956, 0.5837, 0.3956, 0.5837, 0.2025, 0.3561, 0.7988, 0.3593, 0.7988, 0.3593, 0.9918, 0.3561, 0.9918, 0.9682, 0.9918, 0.9682, 0.7988, 0.9713, 0.7988, 0.9713, 0.9918, 0.1334, 0.9976, 0.1302, 0.9976, 0.1302, 0.9617, 0.1334, 0.9617, 0.9062, 0.7893, 0.9062, 0.5962, 0.9415, 0.5962, 0.9415, 0.7893, 0.13, 0.9976, 0.1269, 0.9976, 0.1269, 0.9617, 0.13, 0.9617, 0.9106, 0.2025, 0.9106, 0.3956, 0.8752, 0.3956, 0.8752, 0.2025, 0.9775, 0.7931, 0.9806, 0.7931, 0.9806, 0.9861, 0.9775, 0.9861, 0.9518, 0.9823, 0.9518, 0.7893, 0.955, 0.7893, 0.955, 0.9823, 0.8612, 0.9737, 0.858, 0.9737, 0.858, 0.9374, 0.8612, 0.9374, 0.8704, 0.7893, 0.8704, 0.5962, 0.9062, 0.5962, 0.9062, 0.7893, 0.5413, 0.996, 0.5381, 0.996, 0.5381, 0.9597, 0.5413, 0.9597, 0.8752, 0.2025, 0.8752, 0.3956, 0.8395, 0.3956, 0.8395, 0.2025, 0.9551, 0.7893, 0.9584, 0.7893, 0.9584, 0.9823, 0.9551, 0.9823, 0.945, 0.7893, 0.945, 0.5962, 0.9485, 0.5962, 0.9485, 0.7893, 0.4033, 0.9613, 0.3999, 0.9613, 0.3999, 0.9242, 0.4033, 0.9242, 0.6915, 0.7893, 0.6915, 0.5962, 0.7279, 0.5962, 0.7279, 0.7893, 0.4068, 0.9613, 0.4033, 0.9613, 0.4033, 0.9242, 0.4068, 0.9242, 0.6914, 0.5962, 0.6914, 0.7893, 0.6549, 0.7893, 0.6549, 0.5962, 0.9455, 0.0, 0.949, 0.0, 0.949, 0.1931, 0.9455, 0.1931, 0.3522, 0.8044, 0.3522, 0.9975, 0.3492, 0.9975, 0.3492, 0.8044, 0.1495, 0.9986, 0.1465, 0.9986, 0.1465, 0.962, 0.1495, 0.962, 0.839, 0.0, 0.839, 0.1931, 0.803, 0.1931, 0.803, 0.0, 0.1462, 0.9986, 0.1432, 0.9986, 0.1432, 0.962, 0.1462, 0.962, 0.8368, 0.3994, 0.8368, 0.5924, 0.8007, 0.5924, 0.8007, 0.3994, 0.9834, 0.3975, 0.9865, 0.3975, 0.9865, 0.5906, 0.9834, 0.5906, 0.12, 0.7893, 0.12, 0.9823, 0.1167, 0.9823, 0.1167, 0.7893, 0.5145, 0.9963, 0.5112, 0.9963, 0.5112, 0.9606, 0.5145, 0.9606, 0.07027, 0.9823, 0.07027, 0.7893, 0.1054, 0.7893, 0.1054, 0.9823, 0.511, 0.9963, 0.5078, 0.9963, 0.5078, 0.9606, 0.511, 0.9606, 0.07027, 0.7893, 0.07027, 0.9823, 0.03515, 0.9823, 0.03515, 0.7893, 0.7209, 0.7893, 0.7241, 0.7893, 0.7241, 0.9823, 0.7209, 0.9823, 0.9601, 0.1969, 0.9601, 0.3899, 0.9567, 0.3899, 0.9567, 0.1969, 0.1726, 0.9626, 0.1692, 0.9626, 0.1692, 0.9261, 0.1726, 0.9261, 0.839, 0.1931, 0.839, 0.0, 0.8749, 0.0, 0.8749, 0.1931, 0.1692, 0.9626, 0.1658, 0.9626, 0.1658, 0.9261, 0.1692, 0.9261, 0.8727, 0.3994, 0.8727, 0.5924, 0.8368, 0.5924, 0.8368, 0.3994, 0.9569, 0.3994, 0.9602, 0.3994, 0.9602, 0.5924, 0.9569, 0.5924, 0.9842, 0.1931, 0.9842, 0.0, 0.9872, 0.0, 0.9872, 0.1931, 0.1587, 0.9987, 0.1557, 0.9987, 0.1557, 0.9618, 0.1587, 0.9618, 0.5445, 0.6019, 0.5445, 0.795, 0.5083, 0.795, 0.5083, 0.6019, 0.1557, 0.9987, 0.1527, 0.9987, 0.1527, 0.9618, 0.1557, 0.9618, 0.3418, 0.6019, 0.3418, 0.795, 0.3056, 0.795, 0.3056, 0.6019, 0.9848, 0.1969, 0.9878, 0.1969, 0.9878, 0.3899, 0.9848, 0.3899, 0.9893, 0.9861, 0.9893, 0.7931, 0.9923, 0.7931, 0.9923, 0.9861, 0.3963, 0.9984, 0.3934, 0.9984, 0.3934, 0.9627, 0.3963, 0.9627, 0.6158, 0.7893, 0.6158, 0.9823, 0.5806, 0.9823, 0.5806, 0.7893, 0.1722, 0.9983, 0.1692, 0.9983, 0.1692, 0.9626, 0.1722, 0.9626, 0.5057, 0.7893, 0.5057, 0.9823, 0.4706, 0.9823, 0.4706, 0.7893, 0.9894, 0.3937, 0.9923, 0.3937, 0.9923, 0.5868, 0.9894, 0.5868, 0.9601, 0.3899, 0.9601, 0.1969, 0.9634, 0.1969, 0.9634, 0.3899, 0.1465, 0.962, 0.1432, 0.962, 0.1432, 0.9263, 0.1465, 0.9263, 0.6508, 0.9823, 0.6508, 0.7893, 0.6859, 0.7893, 0.6859, 0.9823, 0.1465, 0.9263, 0.1498, 0.9263, 0.1498, 0.962, 0.1465, 0.962, 0.6508, 0.7893, 0.6508, 0.9823, 0.6158, 0.9823, 0.6158, 0.7893, 0.9602, 0.3994, 0.9635, 0.3994, 0.9635, 0.5924, 0.9602, 0.5924, 0.9485, 0.9918, 0.9485, 0.7988, 0.9516, 0.7988, 0.9516, 0.9918, 0.8517, 0.9601, 0.8486, 0.9601, 0.8486, 0.8989, 0.8517, 0.8989, 9.078e-08, 0.1931, 0.0, 3.074e-08, 0.05796, 0.0, 0.06029, 0.002723, 0.06029, 0.1931, 0.8517, 0.8989, 0.8549, 0.8989, 0.8549, 0.9578, 0.8517, 0.9578, 0.1206, 0.0, 0.1206, 0.1931, 0.06029, 0.1931, 0.06029, 0.002723, 0.06092, 0.001995, 0.06262, 0.0, 0.9651, 0.7988, 0.9682, 0.7988, 0.9682, 0.9891, 0.9651, 0.9891, 0.9651, 0.9891, 0.5349, 0.9225, 0.5381, 0.9225, 0.5381, 0.9623, 0.5349, 0.9623, 0.8456, 0.8989, 0.8456, 0.9402, 0.8426, 0.9402, 0.8426, 0.8989, 0.5761, 0.9989, 0.5731, 0.9989, 0.5731, 0.9624, 0.5761, 0.9624, 0.1952, 0.882, 0.1952, 0.8406, 0.2311, 0.7988, 0.2311, 0.882, 0.8456, 0.8989, 0.8486, 0.8989, 0.8486, 0.9821, 0.8456, 0.9821, 0.9992, 0.0, 0.9992, 0.08467, 0.996, 0.08468, 0.996, 0.0, 0.1368, 0.9637, 0.1336, 0.9637, 0.1336, 0.9263, 0.1368, 0.9263, 0.5078, 0.9225, 0.5078, 0.8379, 0.5445, 0.795, 0.5445, 0.9225, 0.9968, 0.1969, 1.0, 0.1969, 1.0, 0.3244, 0.9968, 0.3244, 0.3492, 0.8044, 0.3492, 0.9334, 0.3458, 0.9334, 0.3458, 0.8044, 0.4102, 0.9615, 0.4068, 0.9615, 0.4068, 0.9242, 0.4102, 0.9242, 0.4334, 0.965, 0.4334, 0.8359, 0.4701, 0.7931, 0.4701, 0.965, 0.9792, 0.3994, 0.9827, 0.3994, 0.9827, 0.5713, 0.9792, 0.5712, 0.9727, 0.1969, 0.9727, 0.3702, 0.9697, 0.3703, 0.9697, 0.1969, 0.4099, 0.998, 0.4068, 0.998, 0.4068, 0.9615, 0.4099, 0.9615, 0.3596, 0.6076, 0.3596, 0.4342, 0.3845, 0.405, 0.3955, 0.405, 0.3955, 0.6076, 0.9713, 0.5962, 0.9744, 0.5962, 0.9744, 0.7988, 0.9713, 0.7988, 0.1134, 0.5924, 0.1134, 0.795, 0.11, 0.795, 0.11, 0.5924, 0.1658, 0.9629, 0.1625, 0.9629, 0.1625, 0.9261, 0.1658, 0.9261, 0.5445, 0.6019, 0.5445, 0.3994, 0.5806, 0.3994, 0.5806, 0.6019, 0.1625, 0.9629, 0.1592, 0.9629, 0.1592, 0.9261, 0.1625, 0.9261, 0.5445, 0.3994, 0.5445, 0.6019, 0.5083, 0.6019, 0.5083, 0.3994, 0.1134, 0.5924, 0.1167, 0.5924, 0.1167, 0.795, 0.1134, 0.795, 0.9727, 0.3994, 0.9727, 0.1969, 0.9758, 0.1969, 0.9758, 0.3994, 0.4029, 0.9988, 0.3999, 0.9988, 0.3999, 0.9613, 0.4029, 0.9613, 0.3964, 0.405, 0.3964, 0.2025, 0.4334, 0.2025, 0.4334, 0.405, 0.3798, 0.9987, 0.3767, 0.9987, 0.3767, 0.9612, 0.3798, 0.9612, 0.4334, 0.0, 0.4334, 0.2025, 0.3964, 0.2025, 0.3964, 0.0, 0.9618, 0.7893, 0.9648, 0.7893, 0.9648, 0.9918, 0.9618, 0.9918, 0.9834, 0.7931, 0.9834, 0.5906, 0.9864, 0.5906, 0.9864, 0.7931, 0.393, 0.9997, 0.3901, 0.9997, 0.3901, 0.9623, 0.393, 0.9623, 0.3596, 0.405, 0.3596, 0.2025, 0.3964, 0.2025, 0.3964, 0.405, 0.3897, 0.9997, 0.3868, 0.9997, 0.3868, 0.9623, 0.3897, 0.9623, 0.4702, 0.0, 0.4702, 0.2025, 0.4334, 0.2025, 0.4334, 0.0, 0.9835, 0.7931, 0.9864, 0.7931, 0.9864, 0.9956, 0.9835, 0.9956, 0.9834, 0.5906, 0.9834, 0.7931, 0.9805, 0.7931, 0.9805, 0.5906, 0.4334, 0.9668, 0.4304, 0.9668, 0.4304, 0.9286, 0.4334, 0.9286, 0.03758, 0.3956, 0.03758, 0.1931, 0.07515, 0.1931, 0.07515, 0.3956, 0.3963, 0.9627, 0.3934, 0.9627, 0.3934, 0.9246, 0.3963, 0.9246, 0.03758, 0.1931, 0.03758, 0.3956, 2.269e-08, 0.3956, 0.0, 0.1931, 0.9806, 0.7931, 0.9835, 0.7931, 0.9835, 0.9956, 0.9806, 0.9956, 0.1126, 0.3956, 0.1126, 0.1931, 0.1161, 0.1931, 0.1161, 0.3956, 0.8618, 0.9374, 0.8583, 0.9374, 0.8583, 0.8989, 0.8618, 0.8989, 0.2454, 0.0, 0.2454, 0.2025, 0.2075, 0.2025, 0.2075, 0.0, 0.8583, 0.9374, 0.8549, 0.9374, 0.8549, 0.8989, 0.8583, 0.8989, 0.2833, 0.0, 0.2833, 0.2025, 0.2454, 0.2025, 0.2454, 0.0, 0.1161, 0.1931, 0.1196, 0.1931, 0.1196, 0.3956, 0.1161, 0.3956, 0.3526, 0.6019, 0.3526, 0.8044, 0.3492, 0.8044, 0.3492, 0.6019, 0.4273, 0.9619, 0.424, 0.9619, 0.424, 0.9242, 0.4273, 0.9242, 0.3188, 0.405, 0.3188, 0.2025, 0.3558, 0.2025, 0.3558, 0.405, 0.3629, 0.9622, 0.3596, 0.9622, 0.3596, 0.9246, 0.3629, 0.9246, 0.3188, 0.2025, 0.3188, 0.405, 0.2818, 0.405, 0.2818, 0.2025, 0.3459, 0.6019, 0.3492, 0.6019, 0.3492, 0.8044, 0.3459, 0.8044, 0.9634, 0.3994, 0.9634, 0.1969, 0.9665, 0.1969, 0.9665, 0.3994, 0.5573, 0.9646, 0.5542, 0.9646, 0.5542, 0.9261, 0.5573, 0.9261, 0.2833, 0.2025, 0.2833, 0.0, 0.3212, 0.0, 0.3212, 0.2025, 0.5573, 0.9261, 0.5605, 0.9261, 0.5605, 0.9646, 0.5573, 0.9646, 0.359, 0.0, 0.359, 0.2025, 0.3212, 0.2025, 0.3212, 0.0, 0.9651, 0.5962, 0.9682, 0.5962, 0.9682, 0.7988, 0.9651, 0.7988, 0.9467, 0.3994, 0.9467, 0.1969, 0.95, 0.1969, 0.95, 0.3994, 0.3934, 0.9623, 0.3901, 0.9623, 0.3901, 0.9246, 0.3934, 0.9246, 0.2446, 0.405, 0.2446, 0.2025, 0.2818, 0.2025, 0.2818, 0.405, 0.3901, 0.9623, 0.3868, 0.9623, 0.3868, 0.9246, 0.3901, 0.9246, 0.2446, 0.2025, 0.2446, 0.405, 0.2075, 0.405, 0.2075, 0.2025, 0.9485, 0.5962, 0.9518, 0.5962, 0.9518, 0.7988, 0.9485, 0.7988, 0.1955, 0.3994, 0.1955, 0.1969, 0.1989, 0.1969, 0.1989, 0.3994, 0.5112, 0.9606, 0.5078, 0.9606, 0.5078, 0.9225, 0.5112, 0.9225, 0.158, 0.1969, 0.158, 0.3994, 0.1206, 0.3994, 0.1206, 0.1969, 0.5147, 0.9606, 0.5112, 0.9606, 0.5112, 0.9225, 0.5147, 0.9225, 0.1126, 0.1931, 0.1126, 0.3956, 0.07515, 0.3956, 0.07515, 0.1931, 0.1989, 0.1969, 0.2024, 0.1969, 0.2024, 0.3994, 0.1989, 0.3994, 0.9665, 0.3994, 0.9665, 0.1969, 0.9697, 0.1969, 0.9697, 0.3994, 0.366, 0.9977, 0.3629, 0.9977, 0.3629, 0.9608, 0.366, 0.9608, 0.1206, 0.6019, 0.1206, 0.3994, 0.1569, 0.3994, 0.1569, 0.6019, 0.3695, 0.9977, 0.3663, 0.9977, 0.3663, 0.9608, 0.3695, 0.9608, 0.1955, 0.3994, 0.1955, 0.6019, 0.1592, 0.6019, 0.1592, 0.3994, 0.9682, 0.5962, 0.9713, 0.5962, 0.9713, 0.7988, 0.9682, 0.7988, 0.2024, 0.3994, 0.2024, 0.1969, 0.2058, 0.1969, 0.2058, 0.3994, 0.5181, 0.9606, 0.5147, 0.9606, 0.5147, 0.9225, 0.5181, 0.9225, 0.158, 0.3994, 0.158, 0.1969, 0.1702, 0.1969, 0.1955, 0.2264, 0.1955, 0.3994, 0.766, 0.1887, 0.7694, 0.1887, 0.7694, 0.201, 0.766, 0.201, 0.3964, 6.148e-08, 0.3964, 0.2025, 0.359, 0.2025, 0.359, 0.02952, 0.3843, 0.0, 0.3561, 0.2025, 0.3596, 0.2025, 0.3596, 0.3755, 0.3561, 0.3755, 0.9968, 0.1969, 0.9968, 0.3684, 0.9936, 0.3684, 0.9936, 0.1969, 0.1432, 0.9634, 0.14, 0.9634, 0.14, 0.9263, 0.1432, 0.9263, 0.8363, 0.7931, 0.8363, 0.9646, 0.7998, 0.922, 0.7998, 0.7931, 0.995, 0.5906, 0.9982, 0.5906, 0.9982, 0.7194, 0.995, 0.7194, 0.9951, 0.9205, 0.9951, 0.7931, 0.9985, 0.7931, 0.9985, 0.9205, 0.3801, 0.9612, 0.3767, 0.9612, 0.3767, 0.9246, 0.3801, 0.9246, 0.5445, 0.9261, 0.5445, 0.7988, 0.5805, 0.8408, 0.5805, 0.9261, 0.9952, 0.3937, 0.9986, 0.3937, 0.9986, 0.479, 0.9952, 0.479, 0.8395, 0.8989, 0.8395, 0.9828, 0.8363, 0.9828, 0.8363, 0.8989, 0.5244, 0.997, 0.5212, 0.997, 0.5212, 0.9601, 0.5244, 0.9601, 0.3596, 0.8845, 0.3596, 0.8006, 0.3959, 0.843, 0.3959, 0.8845, 0.8395, 0.8989, 0.8426, 0.8989, 0.8426, 0.9404, 0.8395, 0.9404, 0.5316, 0.9225, 0.5316, 0.9626, 0.5284, 0.9626, 0.5284, 0.9225, 0.4238, 0.9962, 0.4206, 0.9962, 0.4206, 0.9614, 0.4238, 0.9614, 0.3596, 0.9246, 0.3596, 0.8845, 0.3939, 0.9246, 0.9986, 0.5211, 0.9952, 0.5211, 0.9952, 0.479, 0.9986, 0.479, 0.9982, 0.7621, 0.995, 0.7621, 0.995, 0.7194, 0.9982, 0.7194, 0.3596, 0.405, 0.3561, 0.405, 0.3561, 0.3755, 0.3596, 0.3755, 0.5284, 0.9626, 0.5251, 0.9626, 0.5251, 0.9225, 0.5284, 0.9225, 0.8426, 0.9828, 0.8395, 0.9828, 0.8395, 0.9404, 0.8426, 0.9404, 0.9651, 0.9918, 0.9651, 0.9898, 0.9651, 0.9891, 0.9651, 0.9891, 0.9682, 0.9891, 0.9682, 0.9918, 0.993, 0.1888, 0.993, 0.1453, 0.996, 0.1453, 0.996, 0.1888, 0.1592, 0.8408, 0.1952, 0.7988, 0.1952, 0.9261, 0.1592, 0.9261, 0.2684, 0.6453, 0.3056, 0.6019, 0.3056, 0.7907, 0.2684, 0.7907, 0.3964, 0.843, 0.4327, 0.8006, 0.4327, 0.8845, 0.3964, 0.8845, 0.8622, 0.7931, 0.8622, 0.8462, 0.8363, 0.816, 0.3056, 0.8376, 0.3421, 0.795, 0.3421, 0.9665, 0.3056, 0.9665, 0.9992, 0.1276, 0.996, 0.1276, 0.996, 0.08468, 0.9992, 0.08467, 0.3492, 0.9763, 0.3458, 0.9763, 0.3458, 0.9334, 0.3492, 0.9334, 0.9727, 0.3994, 0.9697, 0.3994, 0.9697, 0.3703, 0.9727, 0.3702, 0.8686, 0.9817, 0.8653, 0.9817, 0.8653, 0.9386, 0.8686, 0.9385, 0.5349, 0.9623, 0.5316, 0.9623, 0.5316, 0.9225, 0.5349, 0.9225, 0.8456, 0.9402, 0.8456, 0.9821, 0.8426, 0.9821, 0.8426, 0.9402, 0.1132, 0.7979, 0.11, 0.7979, 0.11, 0.795, 0.1132, 0.795, 0.8363, 0.8989, 0.8363, 0.8462, 0.862, 0.8762, 0.3997, 0.996, 0.3964, 0.996, 0.3964, 0.9614, 0.3997, 0.9614, 0.1952, 0.882, 0.2311, 0.9238, 0.2311, 0.9651, 0.1952, 0.9651, 0.7673, 0.2025, 0.8043, 0.2457, 0.8043, 0.3912, 0.7673, 0.3912, 0.7269, 0.7931, 0.7636, 0.8359, 0.7636, 0.965, 0.7269, 0.965, 0.7694, 0.1887, 0.7725, 0.1887, 0.7725, 0.1998, 0.7694, 0.1998, 0.5049, 0.5962, 0.5074, 0.5992, 0.5074, 0.7893, 0.4706, 0.7893, 0.4706, 0.5962, 0.176, 0.9619, 0.1792, 0.9619, 0.1792, 0.9967, 0.176, 0.9967, 0.4074, 0.405, 0.4324, 0.4342, 0.4324, 0.6076, 0.3964, 0.6076, 0.3964, 0.405, 0.3964, 0.8845, 0.4304, 0.9242, 0.3964, 0.9242, 0.1206, 0.7988, 0.1573, 0.8417, 0.1573, 0.9263, 0.1206, 0.9263])
me_wall_008.materials.append(mat_material_006)
me_wall_008.use_remesh_preserve_volume = False
me_wall_008.use_remesh_preserve_attributes = False
me_wall_008.use_mirror_vertex_groups = False
me_wall_008.update()

# ---- objects
ob_wall = bpy.data.objects.new('Wall', me_wall_008)
ob_lamp = bpy.data.objects.new('Lamp', light_lamp)
ob_camera = bpy.data.objects.new('Camera', cam_camera)

# ---- transforms, parenting, visibility, modifiers, constraints
ob_wall.location = (0.0, 0.0, 0.0)
ob_wall.rotation_euler = (0.0, -0.0, 3.138)
ob_wall.lineart.crease_threshold = 0.0
ob_lamp.location = (4.076, 1.005, 5.904)
ob_lamp.rotation_euler = (0.6503, 0.05522, 1.866)
ob_lamp.lock_rotations_4d = False
ob_lamp.empty_display_type = 'ARROWS'
ob_lamp.color = (0.0, 0.0, 0.0, 0.0)
ob_lamp.lineart.crease_threshold = 0.0
ob_camera.location = (-4.172e-07, -37.3, 5.036)
ob_camera.rotation_euler = (1.571, -0.0, 0.0)
ob_camera.scale = (1.0, 1.0, 1.0)
ob_camera.lock_rotations_4d = False
ob_camera.empty_display_type = 'ARROWS'
ob_camera.color = (0.0, 0.0, 0.0, 0.0)
ob_camera.display_type = 'WIRE'
ob_camera.lineart.crease_threshold = 0.0

# ---- collection membership
col_collection_1.objects.link(ob_wall)
col_collection_1.objects.link(ob_lamp)
col_collection_1.objects.link(ob_camera)

# ---- scene / render settings (as saved in the file)
scene.camera = ob_camera
scene.frame_start = 1; scene.frame_end = 250; scene.frame_set(1)
scene.render.engine = 'CYCLES'
scene.render.resolution_percentage = 50
scene.render.dither_intensity = 0.0
scene.render.film_transparent = True
scene.cycles.use_denoising = False
scene.cycles.samples = 128
scene.cycles.sampling_pattern = 'TABULATED_SOBOL'
scene.cycles.use_adaptive_sampling = False
scene.cycles.use_light_tree = False
scene.cycles.blur_glossy = 0.0
scene.cycles.sample_clamp_indirect = 0.0
scene.view_settings.view_transform = 'Standard'
bpy.context.view_layer.update()
